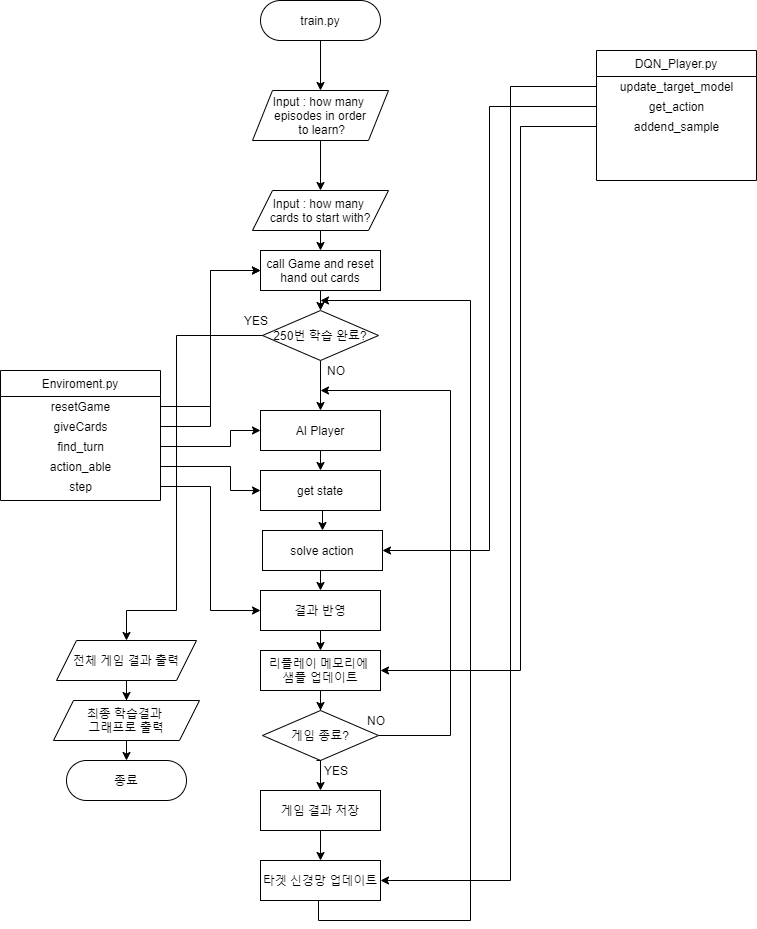

The diagram above was exported from draw.io. Its source (the exported page's mxGraphModel, read from the mxfile embedded in the PNG):
<mxGraphModel dx="822" dy="1545" grid="1" gridSize="10" guides="1" tooltips="1" connect="1" arrows="1" fold="1" page="1" pageScale="1" pageWidth="827" pageHeight="1169" math="0" shadow="0">
  <root>
    <mxCell id="BY2_oqR2zBnF413m95xc-0" />
    <mxCell id="BY2_oqR2zBnF413m95xc-1" parent="BY2_oqR2zBnF413m95xc-0" />
    <mxCell id="96cR91jpmeZZEf4vWu15-0" value="Enviroment.py" style="swimlane;fontStyle=0;align=center;verticalAlign=top;childLayout=stackLayout;horizontal=1;startSize=26;horizontalStack=0;resizeParent=1;resizeLast=0;collapsible=1;marginBottom=0;rounded=0;shadow=0;strokeWidth=1;" parent="BY2_oqR2zBnF413m95xc-1" vertex="1">
      <mxGeometry x="24" y="480" width="160" height="130" as="geometry">
        <mxRectangle x="340" y="380" width="170" height="26" as="alternateBounds" />
      </mxGeometry>
    </mxCell>
    <mxCell id="96cR91jpmeZZEf4vWu15-1" value="resetGame" style="text;html=1;align=center;verticalAlign=middle;resizable=0;points=[];autosize=1;strokeColor=none;fillColor=none;" parent="96cR91jpmeZZEf4vWu15-0" vertex="1">
      <mxGeometry y="26" width="160" height="20" as="geometry" />
    </mxCell>
    <mxCell id="96cR91jpmeZZEf4vWu15-2" value="giveCards" style="text;html=1;align=center;verticalAlign=middle;resizable=0;points=[];autosize=1;strokeColor=none;fillColor=none;" parent="96cR91jpmeZZEf4vWu15-0" vertex="1">
      <mxGeometry y="46" width="160" height="20" as="geometry" />
    </mxCell>
    <mxCell id="96cR91jpmeZZEf4vWu15-3" value="find_turn" style="text;html=1;align=center;verticalAlign=middle;resizable=0;points=[];autosize=1;strokeColor=none;fillColor=none;" parent="96cR91jpmeZZEf4vWu15-0" vertex="1">
      <mxGeometry y="66" width="160" height="20" as="geometry" />
    </mxCell>
    <mxCell id="96cR91jpmeZZEf4vWu15-4" value="action_able" style="text;html=1;align=center;verticalAlign=middle;resizable=0;points=[];autosize=1;strokeColor=none;fillColor=none;" parent="96cR91jpmeZZEf4vWu15-0" vertex="1">
      <mxGeometry y="86" width="160" height="20" as="geometry" />
    </mxCell>
    <mxCell id="96cR91jpmeZZEf4vWu15-5" value="step" style="text;html=1;align=center;verticalAlign=middle;resizable=0;points=[];autosize=1;strokeColor=none;fillColor=none;" parent="96cR91jpmeZZEf4vWu15-0" vertex="1">
      <mxGeometry y="106" width="160" height="20" as="geometry" />
    </mxCell>
    <mxCell id="96cR91jpmeZZEf4vWu15-6" style="edgeStyle=orthogonalEdgeStyle;rounded=0;orthogonalLoop=1;jettySize=auto;html=1;exitX=0.5;exitY=1;exitDx=0;exitDy=0;entryX=0.5;entryY=0;entryDx=0;entryDy=0;" parent="BY2_oqR2zBnF413m95xc-1" source="96cR91jpmeZZEf4vWu15-7" target="xF8vh7ugZK4kpNoQwsw8-0" edge="1">
      <mxGeometry relative="1" as="geometry">
        <mxPoint x="344" y="300" as="targetPoint" />
      </mxGeometry>
    </mxCell>
    <mxCell id="96cR91jpmeZZEf4vWu15-7" value="train.py" style="rounded=1;whiteSpace=wrap;html=1;arcSize=50;" parent="BY2_oqR2zBnF413m95xc-1" vertex="1">
      <mxGeometry x="284" y="110" width="120" height="40" as="geometry" />
    </mxCell>
    <mxCell id="96cR91jpmeZZEf4vWu15-8" style="edgeStyle=orthogonalEdgeStyle;rounded=0;orthogonalLoop=1;jettySize=auto;html=1;exitX=0.5;exitY=1;exitDx=0;exitDy=0;entryX=0.5;entryY=0;entryDx=0;entryDy=0;" parent="BY2_oqR2zBnF413m95xc-1" source="96cR91jpmeZZEf4vWu15-9" target="96cR91jpmeZZEf4vWu15-15" edge="1">
      <mxGeometry relative="1" as="geometry" />
    </mxCell>
    <mxCell id="96cR91jpmeZZEf4vWu15-9" value="call Game and reset&lt;br&gt;hand out cards" style="rounded=0;whiteSpace=wrap;html=1;" parent="BY2_oqR2zBnF413m95xc-1" vertex="1">
      <mxGeometry x="284" y="360" width="120" height="40" as="geometry" />
    </mxCell>
    <mxCell id="96cR91jpmeZZEf4vWu15-10" style="edgeStyle=orthogonalEdgeStyle;rounded=0;orthogonalLoop=1;jettySize=auto;html=1;entryX=0;entryY=0.5;entryDx=0;entryDy=0;" parent="BY2_oqR2zBnF413m95xc-1" source="96cR91jpmeZZEf4vWu15-1" target="96cR91jpmeZZEf4vWu15-9" edge="1">
      <mxGeometry relative="1" as="geometry" />
    </mxCell>
    <mxCell id="96cR91jpmeZZEf4vWu15-11" style="edgeStyle=orthogonalEdgeStyle;rounded=0;orthogonalLoop=1;jettySize=auto;html=1;entryX=0;entryY=0.5;entryDx=0;entryDy=0;" parent="BY2_oqR2zBnF413m95xc-1" source="96cR91jpmeZZEf4vWu15-2" target="96cR91jpmeZZEf4vWu15-9" edge="1">
      <mxGeometry relative="1" as="geometry" />
    </mxCell>
    <mxCell id="96cR91jpmeZZEf4vWu15-12" style="edgeStyle=orthogonalEdgeStyle;rounded=0;orthogonalLoop=1;jettySize=auto;html=1;exitX=0.5;exitY=1;exitDx=0;exitDy=0;entryX=0.5;entryY=0;entryDx=0;entryDy=0;" parent="BY2_oqR2zBnF413m95xc-1" source="96cR91jpmeZZEf4vWu15-15" target="96cR91jpmeZZEf4vWu15-17" edge="1">
      <mxGeometry relative="1" as="geometry" />
    </mxCell>
    <mxCell id="96cR91jpmeZZEf4vWu15-63" style="edgeStyle=orthogonalEdgeStyle;rounded=0;orthogonalLoop=1;jettySize=auto;html=1;exitX=0;exitY=0.5;exitDx=0;exitDy=0;entryX=0.5;entryY=0;entryDx=0;entryDy=0;" parent="BY2_oqR2zBnF413m95xc-1" source="96cR91jpmeZZEf4vWu15-15" target="ZS0IYYT7ynY8OsAif-Rx-20" edge="1">
      <mxGeometry relative="1" as="geometry">
        <mxPoint x="244" y="970" as="targetPoint" />
        <Array as="points">
          <mxPoint x="200" y="445" />
          <mxPoint x="200" y="720" />
          <mxPoint x="150" y="720" />
        </Array>
      </mxGeometry>
    </mxCell>
    <mxCell id="96cR91jpmeZZEf4vWu15-15" value="250번 학습 완료?" style="rhombus;whiteSpace=wrap;html=1;" parent="BY2_oqR2zBnF413m95xc-1" vertex="1">
      <mxGeometry x="286" y="420" width="116" height="50" as="geometry" />
    </mxCell>
    <mxCell id="96cR91jpmeZZEf4vWu15-16" style="edgeStyle=orthogonalEdgeStyle;rounded=0;orthogonalLoop=1;jettySize=auto;html=1;exitX=0.5;exitY=1;exitDx=0;exitDy=0;entryX=0.5;entryY=0;entryDx=0;entryDy=0;" parent="BY2_oqR2zBnF413m95xc-1" source="96cR91jpmeZZEf4vWu15-17" target="96cR91jpmeZZEf4vWu15-21" edge="1">
      <mxGeometry relative="1" as="geometry" />
    </mxCell>
    <mxCell id="96cR91jpmeZZEf4vWu15-17" value="AI Player" style="rounded=0;whiteSpace=wrap;html=1;" parent="BY2_oqR2zBnF413m95xc-1" vertex="1">
      <mxGeometry x="284" y="520" width="120" height="40" as="geometry" />
    </mxCell>
    <mxCell id="96cR91jpmeZZEf4vWu15-50" style="edgeStyle=orthogonalEdgeStyle;rounded=0;orthogonalLoop=1;jettySize=auto;html=1;exitX=0.5;exitY=1;exitDx=0;exitDy=0;entryX=0.5;entryY=0;entryDx=0;entryDy=0;" parent="BY2_oqR2zBnF413m95xc-1" source="96cR91jpmeZZEf4vWu15-21" target="96cR91jpmeZZEf4vWu15-30" edge="1">
      <mxGeometry relative="1" as="geometry" />
    </mxCell>
    <mxCell id="96cR91jpmeZZEf4vWu15-21" value="get state" style="rounded=0;whiteSpace=wrap;html=1;" parent="BY2_oqR2zBnF413m95xc-1" vertex="1">
      <mxGeometry x="284" y="580" width="120" height="40" as="geometry" />
    </mxCell>
    <mxCell id="96cR91jpmeZZEf4vWu15-52" style="edgeStyle=orthogonalEdgeStyle;rounded=0;orthogonalLoop=1;jettySize=auto;html=1;exitX=0.5;exitY=1;exitDx=0;exitDy=0;entryX=0.5;entryY=0;entryDx=0;entryDy=0;" parent="BY2_oqR2zBnF413m95xc-1" source="96cR91jpmeZZEf4vWu15-30" target="96cR91jpmeZZEf4vWu15-51" edge="1">
      <mxGeometry relative="1" as="geometry" />
    </mxCell>
    <mxCell id="96cR91jpmeZZEf4vWu15-30" value="solve action" style="rounded=0;whiteSpace=wrap;html=1;" parent="BY2_oqR2zBnF413m95xc-1" vertex="1">
      <mxGeometry x="286" y="640" width="120" height="40" as="geometry" />
    </mxCell>
    <mxCell id="96cR91jpmeZZEf4vWu15-31" value="DQN_Player.py" style="swimlane;fontStyle=0;align=center;verticalAlign=top;childLayout=stackLayout;horizontal=1;startSize=26;horizontalStack=0;resizeParent=1;resizeLast=0;collapsible=1;marginBottom=0;rounded=0;shadow=0;strokeWidth=1;" parent="BY2_oqR2zBnF413m95xc-1" vertex="1">
      <mxGeometry x="620" y="160" width="160" height="130" as="geometry">
        <mxRectangle x="340" y="380" width="170" height="26" as="alternateBounds" />
      </mxGeometry>
    </mxCell>
    <mxCell id="96cR91jpmeZZEf4vWu15-32" value="update_target_model" style="text;html=1;align=center;verticalAlign=middle;resizable=0;points=[];autosize=1;strokeColor=none;fillColor=none;" parent="96cR91jpmeZZEf4vWu15-31" vertex="1">
      <mxGeometry y="26" width="160" height="20" as="geometry" />
    </mxCell>
    <mxCell id="96cR91jpmeZZEf4vWu15-33" value="get_action" style="text;html=1;align=center;verticalAlign=middle;resizable=0;points=[];autosize=1;strokeColor=none;fillColor=none;" parent="96cR91jpmeZZEf4vWu15-31" vertex="1">
      <mxGeometry y="46" width="160" height="20" as="geometry" />
    </mxCell>
    <mxCell id="96cR91jpmeZZEf4vWu15-34" value="addend_sample" style="text;html=1;align=center;verticalAlign=middle;resizable=0;points=[];autosize=1;strokeColor=none;fillColor=none;" parent="96cR91jpmeZZEf4vWu15-31" vertex="1">
      <mxGeometry y="66" width="160" height="20" as="geometry" />
    </mxCell>
    <mxCell id="96cR91jpmeZZEf4vWu15-35" style="edgeStyle=orthogonalEdgeStyle;rounded=0;orthogonalLoop=1;jettySize=auto;html=1;entryX=0;entryY=0.5;entryDx=0;entryDy=0;" parent="BY2_oqR2zBnF413m95xc-1" source="96cR91jpmeZZEf4vWu15-4" target="96cR91jpmeZZEf4vWu15-21" edge="1">
      <mxGeometry relative="1" as="geometry">
        <Array as="points">
          <mxPoint x="254" y="576" />
          <mxPoint x="254" y="600" />
        </Array>
        <mxPoint x="454" y="600" as="targetPoint" />
      </mxGeometry>
    </mxCell>
    <mxCell id="96cR91jpmeZZEf4vWu15-36" style="edgeStyle=orthogonalEdgeStyle;rounded=0;orthogonalLoop=1;jettySize=auto;html=1;entryX=1;entryY=0.5;entryDx=0;entryDy=0;" parent="BY2_oqR2zBnF413m95xc-1" source="96cR91jpmeZZEf4vWu15-33" target="96cR91jpmeZZEf4vWu15-30" edge="1">
      <mxGeometry relative="1" as="geometry" />
    </mxCell>
    <mxCell id="96cR91jpmeZZEf4vWu15-54" style="edgeStyle=orthogonalEdgeStyle;rounded=0;orthogonalLoop=1;jettySize=auto;html=1;exitX=0.5;exitY=1;exitDx=0;exitDy=0;entryX=0.5;entryY=0;entryDx=0;entryDy=0;" parent="BY2_oqR2zBnF413m95xc-1" source="96cR91jpmeZZEf4vWu15-51" target="96cR91jpmeZZEf4vWu15-53" edge="1">
      <mxGeometry relative="1" as="geometry" />
    </mxCell>
    <mxCell id="96cR91jpmeZZEf4vWu15-51" value="결과 반영" style="rounded=0;whiteSpace=wrap;html=1;" parent="BY2_oqR2zBnF413m95xc-1" vertex="1">
      <mxGeometry x="284" y="700" width="120" height="40" as="geometry" />
    </mxCell>
    <mxCell id="96cR91jpmeZZEf4vWu15-59" value="" style="edgeStyle=orthogonalEdgeStyle;rounded=0;orthogonalLoop=1;jettySize=auto;html=1;" parent="BY2_oqR2zBnF413m95xc-1" source="96cR91jpmeZZEf4vWu15-53" edge="1">
      <mxGeometry relative="1" as="geometry">
        <mxPoint x="344" y="820" as="targetPoint" />
      </mxGeometry>
    </mxCell>
    <mxCell id="96cR91jpmeZZEf4vWu15-53" value="리플레이 메모리에 &lt;br&gt;샘플 업데이트" style="rounded=0;whiteSpace=wrap;html=1;" parent="BY2_oqR2zBnF413m95xc-1" vertex="1">
      <mxGeometry x="284" y="760" width="120" height="40" as="geometry" />
    </mxCell>
    <mxCell id="96cR91jpmeZZEf4vWu15-55" style="edgeStyle=orthogonalEdgeStyle;rounded=0;orthogonalLoop=1;jettySize=auto;html=1;entryX=1;entryY=0.5;entryDx=0;entryDy=0;" parent="BY2_oqR2zBnF413m95xc-1" source="96cR91jpmeZZEf4vWu15-34" target="96cR91jpmeZZEf4vWu15-53" edge="1">
      <mxGeometry relative="1" as="geometry">
        <Array as="points">
          <mxPoint x="544" y="236" />
          <mxPoint x="544" y="780" />
        </Array>
      </mxGeometry>
    </mxCell>
    <mxCell id="96cR91jpmeZZEf4vWu15-56" style="edgeStyle=orthogonalEdgeStyle;rounded=0;orthogonalLoop=1;jettySize=auto;html=1;entryX=0;entryY=0.5;entryDx=0;entryDy=0;" parent="BY2_oqR2zBnF413m95xc-1" source="96cR91jpmeZZEf4vWu15-3" target="96cR91jpmeZZEf4vWu15-17" edge="1">
      <mxGeometry relative="1" as="geometry">
        <Array as="points">
          <mxPoint x="254" y="556" />
          <mxPoint x="254" y="540" />
        </Array>
      </mxGeometry>
    </mxCell>
    <mxCell id="96cR91jpmeZZEf4vWu15-57" style="edgeStyle=orthogonalEdgeStyle;rounded=0;orthogonalLoop=1;jettySize=auto;html=1;entryX=0;entryY=0.5;entryDx=0;entryDy=0;" parent="BY2_oqR2zBnF413m95xc-1" source="96cR91jpmeZZEf4vWu15-5" target="96cR91jpmeZZEf4vWu15-51" edge="1">
      <mxGeometry relative="1" as="geometry" />
    </mxCell>
    <mxCell id="96cR91jpmeZZEf4vWu15-61" style="edgeStyle=orthogonalEdgeStyle;rounded=0;orthogonalLoop=1;jettySize=auto;html=1;" parent="BY2_oqR2zBnF413m95xc-1" source="96cR91jpmeZZEf4vWu15-60" edge="1">
      <mxGeometry relative="1" as="geometry">
        <mxPoint x="344" y="500" as="targetPoint" />
        <Array as="points">
          <mxPoint x="474" y="845" />
          <mxPoint x="474" y="500" />
        </Array>
      </mxGeometry>
    </mxCell>
    <mxCell id="96cR91jpmeZZEf4vWu15-62" style="edgeStyle=orthogonalEdgeStyle;rounded=0;orthogonalLoop=1;jettySize=auto;html=1;exitX=0.5;exitY=1;exitDx=0;exitDy=0;" parent="BY2_oqR2zBnF413m95xc-1" source="96cR91jpmeZZEf4vWu15-67" edge="1">
      <mxGeometry relative="1" as="geometry">
        <mxPoint x="344" y="950" as="sourcePoint" />
        <mxPoint x="344" y="410" as="targetPoint" />
        <Array as="points">
          <mxPoint x="342" y="1010" />
          <mxPoint x="342" y="1030" />
          <mxPoint x="494" y="1030" />
          <mxPoint x="494" y="410" />
        </Array>
      </mxGeometry>
    </mxCell>
    <mxCell id="96cR91jpmeZZEf4vWu15-60" value="게임 종료?" style="rhombus;whiteSpace=wrap;html=1;" parent="BY2_oqR2zBnF413m95xc-1" vertex="1">
      <mxGeometry x="286" y="820" width="116" height="50" as="geometry" />
    </mxCell>
    <mxCell id="96cR91jpmeZZEf4vWu15-67" value="타겟 신경망 업데이트" style="rounded=0;whiteSpace=wrap;html=1;" parent="BY2_oqR2zBnF413m95xc-1" vertex="1">
      <mxGeometry x="284" y="970" width="120" height="40" as="geometry" />
    </mxCell>
    <mxCell id="96cR91jpmeZZEf4vWu15-69" style="edgeStyle=orthogonalEdgeStyle;rounded=0;orthogonalLoop=1;jettySize=auto;html=1;entryX=1;entryY=0.5;entryDx=0;entryDy=0;" parent="BY2_oqR2zBnF413m95xc-1" source="96cR91jpmeZZEf4vWu15-32" target="96cR91jpmeZZEf4vWu15-67" edge="1">
      <mxGeometry relative="1" as="geometry">
        <Array as="points">
          <mxPoint x="534" y="196" />
          <mxPoint x="534" y="990" />
        </Array>
      </mxGeometry>
    </mxCell>
    <mxCell id="ZS0IYYT7ynY8OsAif-Rx-15" style="edgeStyle=orthogonalEdgeStyle;rounded=0;orthogonalLoop=1;jettySize=auto;html=1;exitX=0.5;exitY=1;exitDx=0;exitDy=0;entryX=0.5;entryY=0;entryDx=0;entryDy=0;" parent="BY2_oqR2zBnF413m95xc-1" source="ZS0IYYT7ynY8OsAif-Rx-14" target="96cR91jpmeZZEf4vWu15-9" edge="1">
      <mxGeometry relative="1" as="geometry">
        <mxPoint x="344" y="450" as="targetPoint" />
      </mxGeometry>
    </mxCell>
    <mxCell id="ZS0IYYT7ynY8OsAif-Rx-14" value="Input : how many &lt;br&gt;cards to start with?" style="shape=parallelogram;perimeter=parallelogramPerimeter;whiteSpace=wrap;html=1;fixedSize=1;" parent="BY2_oqR2zBnF413m95xc-1" vertex="1">
      <mxGeometry x="276" y="300" width="136" height="40" as="geometry" />
    </mxCell>
    <mxCell id="ZS0IYYT7ynY8OsAif-Rx-23" style="edgeStyle=orthogonalEdgeStyle;rounded=0;orthogonalLoop=1;jettySize=auto;html=1;entryX=0.5;entryY=0;entryDx=0;entryDy=0;" parent="BY2_oqR2zBnF413m95xc-1" source="ZS0IYYT7ynY8OsAif-Rx-20" edge="1">
      <mxGeometry relative="1" as="geometry">
        <mxPoint x="150" y="810" as="targetPoint" />
      </mxGeometry>
    </mxCell>
    <mxCell id="ZS0IYYT7ynY8OsAif-Rx-20" value="전체 게임 결과 출력" style="shape=parallelogram;perimeter=parallelogramPerimeter;whiteSpace=wrap;html=1;fixedSize=1;" parent="BY2_oqR2zBnF413m95xc-1" vertex="1">
      <mxGeometry x="80" y="750" width="140" height="40" as="geometry" />
    </mxCell>
    <mxCell id="ZS0IYYT7ynY8OsAif-Rx-26" value="종료" style="rounded=1;whiteSpace=wrap;html=1;arcSize=50;" parent="BY2_oqR2zBnF413m95xc-1" vertex="1">
      <mxGeometry x="90" y="870" width="120" height="40" as="geometry" />
    </mxCell>
    <mxCell id="ZS0IYYT7ynY8OsAif-Rx-29" style="edgeStyle=orthogonalEdgeStyle;rounded=0;orthogonalLoop=1;jettySize=auto;html=1;exitX=0.5;exitY=1;exitDx=0;exitDy=0;entryX=0.5;entryY=0;entryDx=0;entryDy=0;" parent="BY2_oqR2zBnF413m95xc-1" source="ZS0IYYT7ynY8OsAif-Rx-27" target="ZS0IYYT7ynY8OsAif-Rx-26" edge="1">
      <mxGeometry relative="1" as="geometry" />
    </mxCell>
    <mxCell id="ZS0IYYT7ynY8OsAif-Rx-27" value="최종 학습결과 &lt;br&gt;그래프로 출력" style="shape=parallelogram;perimeter=parallelogramPerimeter;whiteSpace=wrap;html=1;fixedSize=1;" parent="BY2_oqR2zBnF413m95xc-1" vertex="1">
      <mxGeometry x="77" y="810" width="146" height="40" as="geometry" />
    </mxCell>
    <mxCell id="xF8vh7ugZK4kpNoQwsw8-3" style="edgeStyle=orthogonalEdgeStyle;rounded=0;orthogonalLoop=1;jettySize=auto;html=1;exitX=0;exitY=0;exitDx=0;exitDy=0;entryX=0.5;entryY=0;entryDx=0;entryDy=0;" parent="BY2_oqR2zBnF413m95xc-1" source="ZS0IYYT7ynY8OsAif-Rx-32" target="xF8vh7ugZK4kpNoQwsw8-2" edge="1">
      <mxGeometry relative="1" as="geometry" />
    </mxCell>
    <mxCell id="ZS0IYYT7ynY8OsAif-Rx-32" value="YES" style="text;html=1;strokeColor=none;fillColor=none;align=center;verticalAlign=middle;whiteSpace=wrap;rounded=0;" parent="BY2_oqR2zBnF413m95xc-1" vertex="1">
      <mxGeometry x="340" y="870" width="40" height="20" as="geometry" />
    </mxCell>
    <mxCell id="ZS0IYYT7ynY8OsAif-Rx-33" value="NO" style="text;html=1;strokeColor=none;fillColor=none;align=center;verticalAlign=middle;whiteSpace=wrap;rounded=0;" parent="BY2_oqR2zBnF413m95xc-1" vertex="1">
      <mxGeometry x="380" y="820" width="40" height="20" as="geometry" />
    </mxCell>
    <mxCell id="ZS0IYYT7ynY8OsAif-Rx-34" value="YES" style="text;html=1;strokeColor=none;fillColor=none;align=center;verticalAlign=middle;whiteSpace=wrap;rounded=0;" parent="BY2_oqR2zBnF413m95xc-1" vertex="1">
      <mxGeometry x="260" y="420" width="40" height="20" as="geometry" />
    </mxCell>
    <mxCell id="ZS0IYYT7ynY8OsAif-Rx-35" value="NO" style="text;html=1;strokeColor=none;fillColor=none;align=center;verticalAlign=middle;whiteSpace=wrap;rounded=0;" parent="BY2_oqR2zBnF413m95xc-1" vertex="1">
      <mxGeometry x="340" y="470" width="40" height="20" as="geometry" />
    </mxCell>
    <mxCell id="xF8vh7ugZK4kpNoQwsw8-1" style="edgeStyle=orthogonalEdgeStyle;rounded=0;orthogonalLoop=1;jettySize=auto;html=1;exitX=0.5;exitY=1;exitDx=0;exitDy=0;entryX=0.5;entryY=0;entryDx=0;entryDy=0;" parent="BY2_oqR2zBnF413m95xc-1" source="xF8vh7ugZK4kpNoQwsw8-0" target="ZS0IYYT7ynY8OsAif-Rx-14" edge="1">
      <mxGeometry relative="1" as="geometry" />
    </mxCell>
    <mxCell id="xF8vh7ugZK4kpNoQwsw8-0" value="Input : how many &lt;br&gt;episodes in order&lt;br&gt;&amp;nbsp;to learn?" style="shape=parallelogram;perimeter=parallelogramPerimeter;whiteSpace=wrap;html=1;fixedSize=1;" parent="BY2_oqR2zBnF413m95xc-1" vertex="1">
      <mxGeometry x="276" y="200" width="136" height="50" as="geometry" />
    </mxCell>
    <mxCell id="xF8vh7ugZK4kpNoQwsw8-4" style="edgeStyle=orthogonalEdgeStyle;rounded=0;orthogonalLoop=1;jettySize=auto;html=1;exitX=0.5;exitY=1;exitDx=0;exitDy=0;entryX=0.5;entryY=0;entryDx=0;entryDy=0;" parent="BY2_oqR2zBnF413m95xc-1" source="xF8vh7ugZK4kpNoQwsw8-2" target="96cR91jpmeZZEf4vWu15-67" edge="1">
      <mxGeometry relative="1" as="geometry" />
    </mxCell>
    <mxCell id="xF8vh7ugZK4kpNoQwsw8-2" value="게임 결과 저장" style="rounded=0;whiteSpace=wrap;html=1;" parent="BY2_oqR2zBnF413m95xc-1" vertex="1">
      <mxGeometry x="284" y="900" width="120" height="40" as="geometry" />
    </mxCell>
  </root>
</mxGraphModel>